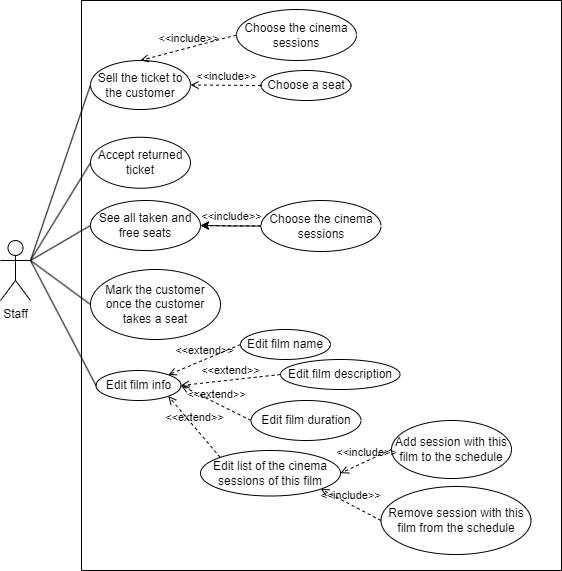

The diagram above was exported from draw.io. Its source (the exported page's mxGraphModel, read from the mxfile embedded in the PNG):
<mxGraphModel dx="1946" dy="677" grid="1" gridSize="10" guides="1" tooltips="1" connect="1" arrows="1" fold="1" page="1" pageScale="1" pageWidth="850" pageHeight="1100" math="0" shadow="0">
  <root>
    <mxCell id="0" />
    <mxCell id="1" parent="0" />
    <mxCell id="jT1ulUS5fwVi-JFsA4w6-1" value="" style="rounded=0;whiteSpace=wrap;html=1;" parent="1" vertex="1">
      <mxGeometry x="-640" y="30" width="480" height="570" as="geometry" />
    </mxCell>
    <mxCell id="jT1ulUS5fwVi-JFsA4w6-2" value="Staff" style="shape=umlActor;verticalLabelPosition=bottom;verticalAlign=top;html=1;outlineConnect=0;" parent="1" vertex="1">
      <mxGeometry x="-721" y="270" width="30" height="60" as="geometry" />
    </mxCell>
    <mxCell id="jT1ulUS5fwVi-JFsA4w6-3" value="Sell the ticket to the customer" style="ellipse;whiteSpace=wrap;html=1;" parent="1" vertex="1">
      <mxGeometry x="-631" y="90" width="100" height="49" as="geometry" />
    </mxCell>
    <mxCell id="jT1ulUS5fwVi-JFsA4w6-4" value="&lt;div&gt;Accept returned ticket&lt;/div&gt;" style="ellipse;whiteSpace=wrap;html=1;" parent="1" vertex="1">
      <mxGeometry x="-631" y="166.75" width="100" height="51" as="geometry" />
    </mxCell>
    <mxCell id="jT1ulUS5fwVi-JFsA4w6-5" value="See all taken and free seats" style="ellipse;whiteSpace=wrap;html=1;" parent="1" vertex="1">
      <mxGeometry x="-631" y="230" width="110" height="50" as="geometry" />
    </mxCell>
    <mxCell id="jT1ulUS5fwVi-JFsA4w6-6" value="Choose a seat" style="ellipse;whiteSpace=wrap;html=1;" parent="1" vertex="1">
      <mxGeometry x="-460.5" y="100" width="90" height="30" as="geometry" />
    </mxCell>
    <mxCell id="jT1ulUS5fwVi-JFsA4w6-7" value="Choose the cinema sessions" style="ellipse;whiteSpace=wrap;html=1;" parent="1" vertex="1">
      <mxGeometry x="-485" y="39" width="120" height="51" as="geometry" />
    </mxCell>
    <mxCell id="jT1ulUS5fwVi-JFsA4w6-8" value="" style="edgeStyle=orthogonalEdgeStyle;rounded=0;orthogonalLoop=1;jettySize=auto;html=1;" parent="1" source="jT1ulUS5fwVi-JFsA4w6-9" target="jT1ulUS5fwVi-JFsA4w6-5" edge="1">
      <mxGeometry relative="1" as="geometry" />
    </mxCell>
    <mxCell id="jT1ulUS5fwVi-JFsA4w6-9" value="Choose the cinema sessions" style="ellipse;whiteSpace=wrap;html=1;" parent="1" vertex="1">
      <mxGeometry x="-460.5" y="230" width="120" height="51" as="geometry" />
    </mxCell>
    <mxCell id="jT1ulUS5fwVi-JFsA4w6-10" value="Mark the customer once the customer takes a seat" style="ellipse;whiteSpace=wrap;html=1;" parent="1" vertex="1">
      <mxGeometry x="-631" y="299" width="130" height="70" as="geometry" />
    </mxCell>
    <mxCell id="jT1ulUS5fwVi-JFsA4w6-11" value="Edit film info" style="ellipse;whiteSpace=wrap;html=1;" parent="1" vertex="1">
      <mxGeometry x="-625.5" y="400" width="85" height="30" as="geometry" />
    </mxCell>
    <mxCell id="jT1ulUS5fwVi-JFsA4w6-12" value="Edit film name" style="ellipse;whiteSpace=wrap;html=1;" parent="1" vertex="1">
      <mxGeometry x="-481" y="359" width="90" height="30" as="geometry" />
    </mxCell>
    <mxCell id="jT1ulUS5fwVi-JFsA4w6-13" value="&amp;lt;&amp;lt;include&amp;gt;&amp;gt;" style="html=1;verticalAlign=bottom;labelBackgroundColor=none;endArrow=open;endFill=0;dashed=1;rounded=0;exitX=0;exitY=0.5;exitDx=0;exitDy=0;entryX=0.5;entryY=0;entryDx=0;entryDy=0;" parent="1" source="jT1ulUS5fwVi-JFsA4w6-7" target="jT1ulUS5fwVi-JFsA4w6-3" edge="1">
      <mxGeometry width="160" relative="1" as="geometry">
        <mxPoint x="-451" y="110" as="sourcePoint" />
        <mxPoint x="-291" y="110" as="targetPoint" />
      </mxGeometry>
    </mxCell>
    <mxCell id="jT1ulUS5fwVi-JFsA4w6-14" value="&amp;lt;&amp;lt;include&amp;gt;&amp;gt;" style="html=1;verticalAlign=bottom;labelBackgroundColor=none;endArrow=open;endFill=0;dashed=1;rounded=0;exitX=0;exitY=0.5;exitDx=0;exitDy=0;entryX=1;entryY=0.5;entryDx=0;entryDy=0;" parent="1" source="jT1ulUS5fwVi-JFsA4w6-6" target="jT1ulUS5fwVi-JFsA4w6-3" edge="1">
      <mxGeometry width="160" relative="1" as="geometry">
        <mxPoint x="-530" y="76" as="sourcePoint" />
        <mxPoint x="-571" y="100" as="targetPoint" />
      </mxGeometry>
    </mxCell>
    <mxCell id="jT1ulUS5fwVi-JFsA4w6-15" value="&amp;lt;&amp;lt;include&amp;gt;&amp;gt;" style="html=1;verticalAlign=bottom;labelBackgroundColor=none;endArrow=open;endFill=0;dashed=1;rounded=0;exitX=0;exitY=0.5;exitDx=0;exitDy=0;entryX=1;entryY=0.5;entryDx=0;entryDy=0;" parent="1" source="jT1ulUS5fwVi-JFsA4w6-9" target="jT1ulUS5fwVi-JFsA4w6-5" edge="1">
      <mxGeometry width="160" relative="1" as="geometry">
        <mxPoint x="-461" y="125" as="sourcePoint" />
        <mxPoint x="-521" y="125" as="targetPoint" />
      </mxGeometry>
    </mxCell>
    <mxCell id="jT1ulUS5fwVi-JFsA4w6-16" value="Edit list of the cinema sessions of this film" style="ellipse;whiteSpace=wrap;html=1;" parent="1" vertex="1">
      <mxGeometry x="-521" y="480" width="140" height="45.5" as="geometry" />
    </mxCell>
    <mxCell id="jT1ulUS5fwVi-JFsA4w6-17" value="Edit film description" style="ellipse;whiteSpace=wrap;html=1;" parent="1" vertex="1">
      <mxGeometry x="-441" y="389" width="119.5" height="30" as="geometry" />
    </mxCell>
    <mxCell id="jT1ulUS5fwVi-JFsA4w6-18" value="&amp;lt;&amp;lt;extend&amp;gt;&amp;gt;" style="html=1;verticalAlign=bottom;labelBackgroundColor=none;endArrow=open;endFill=0;dashed=1;rounded=0;exitX=0;exitY=0.5;exitDx=0;exitDy=0;entryX=1;entryY=0;entryDx=0;entryDy=0;" parent="1" source="jT1ulUS5fwVi-JFsA4w6-12" target="jT1ulUS5fwVi-JFsA4w6-11" edge="1">
      <mxGeometry width="160" relative="1" as="geometry">
        <mxPoint x="-321" y="330" as="sourcePoint" />
        <mxPoint x="-161" y="330" as="targetPoint" />
      </mxGeometry>
    </mxCell>
    <mxCell id="jT1ulUS5fwVi-JFsA4w6-19" value="&amp;lt;&amp;lt;extend&amp;gt;&amp;gt;" style="html=1;verticalAlign=bottom;labelBackgroundColor=none;endArrow=open;endFill=0;dashed=1;rounded=0;exitX=0;exitY=0.5;exitDx=0;exitDy=0;entryX=1;entryY=0.5;entryDx=0;entryDy=0;" parent="1" source="jT1ulUS5fwVi-JFsA4w6-17" target="jT1ulUS5fwVi-JFsA4w6-11" edge="1">
      <mxGeometry width="160" relative="1" as="geometry">
        <mxPoint x="-480" y="375" as="sourcePoint" />
        <mxPoint x="-530" y="425" as="targetPoint" />
      </mxGeometry>
    </mxCell>
    <mxCell id="jT1ulUS5fwVi-JFsA4w6-20" value="&amp;lt;&amp;lt;extend&amp;gt;&amp;gt;" style="html=1;verticalAlign=bottom;labelBackgroundColor=none;endArrow=open;endFill=0;dashed=1;rounded=0;exitX=0;exitY=0;exitDx=0;exitDy=0;entryX=1;entryY=1;entryDx=0;entryDy=0;" parent="1" source="jT1ulUS5fwVi-JFsA4w6-16" target="jT1ulUS5fwVi-JFsA4w6-11" edge="1">
      <mxGeometry width="160" relative="1" as="geometry">
        <mxPoint x="-471" y="415" as="sourcePoint" />
        <mxPoint x="-530" y="425" as="targetPoint" />
      </mxGeometry>
    </mxCell>
    <mxCell id="jT1ulUS5fwVi-JFsA4w6-21" value="" style="endArrow=none;html=1;rounded=0;entryX=0;entryY=0.5;entryDx=0;entryDy=0;exitX=1;exitY=0.3333333333333333;exitDx=0;exitDy=0;exitPerimeter=0;" parent="1" source="jT1ulUS5fwVi-JFsA4w6-2" target="jT1ulUS5fwVi-JFsA4w6-3" edge="1">
      <mxGeometry width="50" height="50" relative="1" as="geometry">
        <mxPoint x="-771" y="250" as="sourcePoint" />
        <mxPoint x="-721" y="200" as="targetPoint" />
      </mxGeometry>
    </mxCell>
    <mxCell id="jT1ulUS5fwVi-JFsA4w6-22" value="" style="endArrow=none;html=1;rounded=0;entryX=0;entryY=0.5;entryDx=0;entryDy=0;exitX=1;exitY=0.3333333333333333;exitDx=0;exitDy=0;exitPerimeter=0;" parent="1" source="jT1ulUS5fwVi-JFsA4w6-2" target="jT1ulUS5fwVi-JFsA4w6-4" edge="1">
      <mxGeometry width="50" height="50" relative="1" as="geometry">
        <mxPoint x="-801" y="240" as="sourcePoint" />
        <mxPoint x="-751" y="190" as="targetPoint" />
      </mxGeometry>
    </mxCell>
    <mxCell id="jT1ulUS5fwVi-JFsA4w6-23" value="" style="endArrow=none;html=1;rounded=0;entryX=0;entryY=0.5;entryDx=0;entryDy=0;exitX=1;exitY=0.3333333333333333;exitDx=0;exitDy=0;exitPerimeter=0;" parent="1" source="jT1ulUS5fwVi-JFsA4w6-2" target="jT1ulUS5fwVi-JFsA4w6-5" edge="1">
      <mxGeometry width="50" height="50" relative="1" as="geometry">
        <mxPoint x="-771" y="280" as="sourcePoint" />
        <mxPoint x="-721" y="230" as="targetPoint" />
      </mxGeometry>
    </mxCell>
    <mxCell id="jT1ulUS5fwVi-JFsA4w6-24" value="" style="endArrow=none;html=1;rounded=0;entryX=0;entryY=0.5;entryDx=0;entryDy=0;exitX=1;exitY=0.3333333333333333;exitDx=0;exitDy=0;exitPerimeter=0;" parent="1" source="jT1ulUS5fwVi-JFsA4w6-2" target="jT1ulUS5fwVi-JFsA4w6-10" edge="1">
      <mxGeometry width="50" height="50" relative="1" as="geometry">
        <mxPoint x="-751" y="310" as="sourcePoint" />
        <mxPoint x="-701" y="260" as="targetPoint" />
      </mxGeometry>
    </mxCell>
    <mxCell id="jT1ulUS5fwVi-JFsA4w6-25" value="" style="endArrow=none;html=1;rounded=0;entryX=0;entryY=0.5;entryDx=0;entryDy=0;exitX=1;exitY=0.3333333333333333;exitDx=0;exitDy=0;exitPerimeter=0;" parent="1" source="jT1ulUS5fwVi-JFsA4w6-2" target="jT1ulUS5fwVi-JFsA4w6-11" edge="1">
      <mxGeometry width="50" height="50" relative="1" as="geometry">
        <mxPoint x="-791" y="290" as="sourcePoint" />
        <mxPoint x="-741" y="240" as="targetPoint" />
      </mxGeometry>
    </mxCell>
    <mxCell id="jT1ulUS5fwVi-JFsA4w6-26" value="Add session with this film to the schedule" style="ellipse;whiteSpace=wrap;html=1;" parent="1" vertex="1">
      <mxGeometry x="-330" y="450" width="120" height="58" as="geometry" />
    </mxCell>
    <mxCell id="jT1ulUS5fwVi-JFsA4w6-27" value="Edit film duration" style="ellipse;whiteSpace=wrap;html=1;" parent="1" vertex="1">
      <mxGeometry x="-470.5" y="430" width="110" height="40" as="geometry" />
    </mxCell>
    <mxCell id="jT1ulUS5fwVi-JFsA4w6-28" value="&amp;lt;&amp;lt;extend&amp;gt;&amp;gt;" style="html=1;verticalAlign=bottom;labelBackgroundColor=none;endArrow=open;endFill=0;dashed=1;rounded=0;exitX=0;exitY=0.5;exitDx=0;exitDy=0;entryX=1;entryY=0.5;entryDx=0;entryDy=0;" parent="1" source="jT1ulUS5fwVi-JFsA4w6-27" target="jT1ulUS5fwVi-JFsA4w6-11" edge="1">
      <mxGeometry width="160" relative="1" as="geometry">
        <mxPoint x="-450" y="425" as="sourcePoint" />
        <mxPoint x="-530" y="425" as="targetPoint" />
      </mxGeometry>
    </mxCell>
    <mxCell id="jT1ulUS5fwVi-JFsA4w6-29" value="Remove session with this film from the schedule" style="ellipse;whiteSpace=wrap;html=1;" parent="1" vertex="1">
      <mxGeometry x="-340.5" y="516" width="150" height="68" as="geometry" />
    </mxCell>
    <mxCell id="jT1ulUS5fwVi-JFsA4w6-30" value="&amp;lt;&amp;lt;include&amp;gt;&amp;gt;" style="html=1;verticalAlign=bottom;labelBackgroundColor=none;endArrow=open;endFill=0;dashed=1;rounded=0;exitX=0;exitY=0.5;exitDx=0;exitDy=0;entryX=1;entryY=0.5;entryDx=0;entryDy=0;" parent="1" source="jT1ulUS5fwVi-JFsA4w6-26" target="jT1ulUS5fwVi-JFsA4w6-16" edge="1">
      <mxGeometry width="160" relative="1" as="geometry">
        <mxPoint x="-450" y="266" as="sourcePoint" />
        <mxPoint x="-511" y="265" as="targetPoint" />
      </mxGeometry>
    </mxCell>
    <mxCell id="jT1ulUS5fwVi-JFsA4w6-31" value="&amp;lt;&amp;lt;include&amp;gt;&amp;gt;" style="html=1;verticalAlign=bottom;labelBackgroundColor=none;endArrow=open;endFill=0;dashed=1;rounded=0;exitX=0;exitY=0.5;exitDx=0;exitDy=0;entryX=1;entryY=1;entryDx=0;entryDy=0;" parent="1" source="jT1ulUS5fwVi-JFsA4w6-29" target="jT1ulUS5fwVi-JFsA4w6-16" edge="1">
      <mxGeometry width="160" relative="1" as="geometry">
        <mxPoint x="-311" y="499" as="sourcePoint" />
        <mxPoint x="-371" y="513" as="targetPoint" />
      </mxGeometry>
    </mxCell>
  </root>
</mxGraphModel>